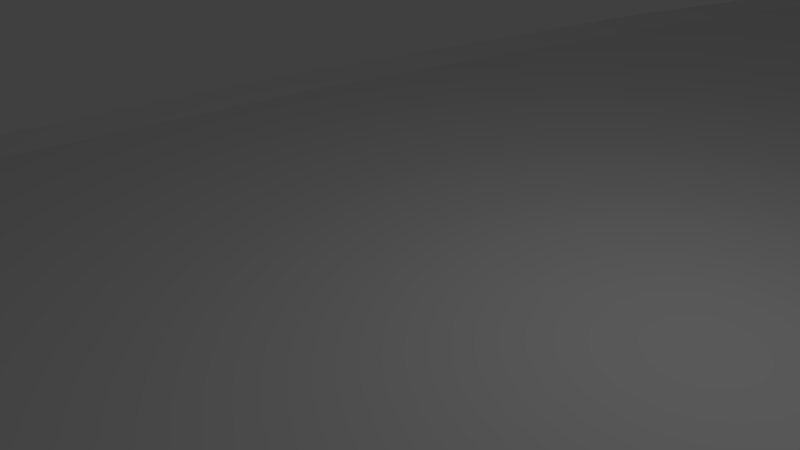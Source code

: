 # Source: 45D100LTrackStripped.blend  (saved by Blender 2.77.0; exported with 4.5.12 LTS)
import bpy
from mathutils import Matrix  # noqa: F401  (used for matrix-valued properties, if any)

bpy.ops.wm.read_factory_settings(use_empty=True)
scene = bpy.context.scene
scene.name = 'Scene'

# ---- collections
col_collection_1 = bpy.data.collections.new('Collection 1'); scene.collection.children.link(col_collection_1)

# ---- materials (node trees are filled in below, after node groups)
mat_material = bpy.data.materials.new('Material')
mat_material.alpha_threshold = 0.0
mat_material.use_transparent_shadow = False
mat_material.roughness = 0.5
mat_material.line_color = (0.0, 0.0, 0.0, 1.0)

# ---- material node trees

# ---- world
world_world = bpy.data.worlds.new('World'); scene.world = world_world
world_world.color = (0.05088, 0.05088, 0.05088)
world_world.use_sun_shadow = False
world_world.sun_shadow_jitter_overblur = 0.0
world_world.cycles.sampling_method = 'MANUAL'

# ---- cameras
cam_camera = bpy.data.cameras.new('Camera')
cam_camera.clip_end = 100.0
cam_camera.lens = 35.0
cam_camera.sensor_width = 32.0
cam_camera.sensor_height = 18.0
cam_camera.ortho_scale = 7.314
cam_camera.dof.focus_distance = 0.0
cam_camera.dof.aperture_fstop = 128.0

# ---- lights
light_lamp = bpy.data.lights.new('Lamp', 'POINT')
light_lamp.transmission_factor = 0.0
light_lamp.cutoff_distance = 30.0
light_lamp.energy = 100.0
light_lamp.shadow_buffer_clip_start = 1.001
light_lamp.shadow_soft_size = 0.1
light_lamp.shadow_maximum_resolution = 0.006
light_lamp.use_absolute_resolution = True

# ---- meshes
me_cube = bpy.data.meshes.new('Cube')
me_cube.from_pydata([(7.5, -0.01667, 15.0), (7.5, 0.01667, 15.0), (8.14, -0.01667, 15.0), (8.14, 0.07367, 15.0), (-7.5, -0.01667, 15.0), (-7.5, 0.01667, 15.0), (0.0, -0.01667, 15.0), (0.0, 0.01667, 15.0), (-8.14, -0.01667, 15.0), (-8.14, 0.07367, 15.0), (7.852, -0.01667, 6.938), (7.852, 0.01667, 6.938), (8.489, -0.01667, 6.994), (8.489, 0.07367, 6.994), (-7.091, -0.01667, 5.631), (-7.091, 0.01667, 5.631), (0.3805, -0.01667, 6.284), (0.3805, 0.01667, 6.284), (-7.728, -0.01667, 5.575), (-7.728, 0.07367, 5.575), (8.905, -0.01667, -1.062), (8.905, 0.01667, -1.062), (9.535, -0.01667, -0.9514), (9.535, 0.07367, -0.9514), (-5.867, -0.01667, -3.667), (-5.867, 0.01667, -3.667), (1.519, -0.01667, -2.365), (1.519, 0.01667, -2.365), (-6.497, -0.01667, -3.778), (-6.497, 0.07367, -3.778), (10.65, -0.01667, -8.941), (10.65, 0.01667, -8.941), (11.27, -0.01667, -8.775), (11.27, 0.07367, -8.775), (-3.837, -0.01667, -12.82), (-3.837, 0.01667, -12.82), (3.407, -0.01667, -10.88), (3.407, 0.01667, -10.88), (-4.455, -0.01667, -12.99), (-4.455, 0.07367, -12.99), (13.08, -0.01667, -16.64), (13.08, 0.01667, -16.64), (13.68, -0.01667, -16.42), (13.68, 0.07367, -16.42), (-1.017, -0.01667, -21.77), (-1.017, 0.01667, -21.77), (6.031, -0.01667, -19.2), (6.031, 0.01667, -19.2), (-1.618, -0.01667, -21.99), (-1.618, 0.07367, -21.99), (16.17, -0.01667, -24.09), (16.17, 0.01667, -24.09), (16.75, -0.01667, -23.82), (16.75, 0.07367, -23.82), (2.572, -0.01667, -30.43), (2.572, 0.01667, -30.43), (9.369, -0.01667, -27.26), (9.369, 0.01667, -27.26), (1.992, -0.01667, -30.7), (1.992, 0.07367, -30.7), (19.89, -0.01667, -31.25), (19.89, 0.01667, -31.25), (20.45, -0.01667, -30.93), (20.45, 0.07367, -30.93), (6.902, -0.01667, -38.75), (6.902, 0.01667, -38.75), (13.4, -0.01667, -35.0), (13.4, 0.01667, -35.0), (6.348, -0.01667, -39.07), (6.348, 0.07367, -39.07), (24.23, -0.01667, -38.06), (24.23, 0.01667, -38.06), (24.75, -0.01667, -37.69), (24.75, 0.07367, -37.69), (11.94, -0.01667, -46.66), (11.94, 0.01667, -46.66), (18.08, -0.01667, -42.36), (18.08, 0.01667, -42.36), (11.42, -0.01667, -47.03), (11.42, 0.07367, -47.03), (29.14, -0.01667, -44.46), (29.14, 0.01667, -44.46), (29.63, -0.01667, -44.05), (29.63, 0.07367, -44.05), (17.65, -0.01667, -54.1), (17.65, 0.01667, -54.1), (23.4, -0.01667, -49.28), (23.4, 0.01667, -49.28), (17.16, -0.01667, -54.51), (17.16, 0.07367, -54.51), (34.59, -0.01667, -50.41), (34.59, 0.01667, -50.41), (35.04, -0.01667, -49.96), (35.04, 0.07367, -49.96), (23.99, -0.01667, -61.01), (23.99, 0.01667, -61.01), (29.29, -0.01667, -55.71), (29.29, 0.01667, -55.71), (23.53, -0.01667, -61.47), (23.53, 0.07367, -61.47)], [], [(5, 15, 19, 9), (0, 1, 7, 6), (0, 10, 12, 2), (4, 6, 7, 5), (14, 15, 25, 24), (19, 29, 28, 18), (7, 1, 11, 17), (5, 7, 17, 15), (3, 13, 11, 1), (9, 19, 18, 8), (1, 11, 10, 0), (4, 5, 15, 14), (2, 12, 13, 3), (8, 18, 14, 4), (0, 6, 16, 10), (6, 4, 14, 16), (25, 35, 39, 29), (20, 30, 32, 22), (12, 22, 23, 13), (18, 28, 24, 14), (11, 21, 20, 10), (16, 14, 24, 26), (10, 20, 22, 12), (15, 25, 29, 19), (10, 16, 26, 20), (15, 17, 27, 25), (13, 23, 21, 11), (17, 11, 21, 27), (32, 42, 43, 33), (34, 35, 45, 44), (20, 26, 36, 30), (25, 27, 37, 35), (23, 33, 31, 21), (27, 21, 31, 37), (29, 39, 38, 28), (24, 25, 35, 34), (22, 32, 33, 23), (28, 38, 34, 24), (21, 31, 30, 20), (26, 24, 34, 36), (40, 46, 56, 50), (45, 55, 59, 49), (38, 48, 44, 34), (31, 41, 40, 30), (36, 34, 44, 46), (30, 40, 42, 32), (35, 45, 49, 39), (30, 36, 46, 40), (35, 37, 47, 45), (33, 43, 41, 31), (37, 31, 41, 47), (39, 49, 48, 38), (52, 62, 63, 53), (54, 55, 65, 64), (45, 47, 57, 55), (43, 53, 51, 41), (47, 41, 51, 57), (49, 59, 58, 48), (44, 45, 55, 54), (42, 52, 53, 43), (48, 58, 54, 44), (41, 51, 50, 40), (46, 44, 54, 56), (40, 50, 52, 42), (65, 67, 77, 75), (60, 66, 76, 70), (58, 68, 64, 54), (51, 61, 60, 50), (56, 54, 64, 66), (50, 60, 62, 52), (55, 65, 69, 59), (50, 56, 66, 60), (55, 57, 67, 65), (53, 63, 61, 51), (57, 51, 61, 67), (59, 69, 68, 58), (78, 88, 84, 74), (72, 82, 83, 73), (63, 73, 71, 61), (67, 61, 71, 77), (69, 79, 78, 68), (64, 65, 75, 74), (62, 72, 73, 63), (68, 78, 74, 64), (61, 71, 70, 60), (66, 64, 74, 76), (60, 70, 72, 62), (65, 75, 79, 69), (83, 93, 91, 81), (85, 87, 97, 95), (71, 81, 80, 70), (76, 74, 84, 86), (70, 80, 82, 72), (75, 85, 89, 79), (70, 76, 86, 80), (75, 77, 87, 85), (73, 83, 81, 71), (77, 71, 81, 87), (79, 89, 88, 78), (74, 75, 85, 84), (91, 93, 92, 90), (95, 94, 98, 99), (87, 81, 91, 97), (89, 99, 98, 88), (84, 85, 95, 94), (82, 92, 93, 83), (88, 98, 94, 84), (81, 91, 90, 80), (86, 84, 94, 96), (80, 90, 92, 82), (85, 95, 99, 89), (80, 86, 96, 90), (8, 4, 5, 9), (0, 2, 3, 1), (96, 97, 91, 90), (94, 95, 97, 96)])
me_cube.materials.append(mat_material)
me_cube.use_remesh_preserve_volume = False
me_cube.use_remesh_preserve_attributes = False
me_cube.use_mirror_vertex_groups = False
me_cube.update()

# ---- objects
ob_cube = bpy.data.objects.new('Cube', me_cube)
ob_lamp = bpy.data.objects.new('Lamp', light_lamp)
ob_camera = bpy.data.objects.new('Camera', cam_camera)

# ---- transforms, parenting, visibility, modifiers, constraints
ob_cube.location = (0.0, 0.0, 0.0)
ob_cube.rotation_euler = (1.571, 0.0, 0.0)
ob_cube.scale = (1.0, 3.0, 1.0)
ob_cube.lock_rotations_4d = False
ob_cube.empty_display_type = 'ARROWS'
ob_cube.lineart.crease_threshold = 0.0
ob_lamp.location = (4.076, 1.005, 5.904)
ob_lamp.rotation_euler = (0.6503, 0.05522, 1.866)
ob_lamp.lock_rotations_4d = False
ob_lamp.empty_display_type = 'ARROWS'
ob_lamp.color = (0.0, 0.0, 0.0, 0.0)
ob_lamp.lineart.crease_threshold = 0.0
ob_camera.location = (7.481, -6.508, 5.344)
ob_camera.rotation_euler = (1.109, 0.01082, 0.8149)
ob_camera.lock_rotations_4d = False
ob_camera.empty_display_type = 'ARROWS'
ob_camera.color = (0.0, 0.0, 0.0, 0.0)
ob_camera.display_type = 'WIRE'
ob_camera.lineart.crease_threshold = 0.0

# ---- collection membership
col_collection_1.objects.link(ob_cube)
col_collection_1.objects.link(ob_lamp)
col_collection_1.objects.link(ob_camera)

# ---- scene / render settings (as saved in the file)
scene.camera = ob_camera
scene.frame_start = 1; scene.frame_end = 250; scene.frame_set(1)
scene.render.engine = 'BLENDER_EEVEE_NEXT'
scene.render.resolution_percentage = 50
scene.render.dither_intensity = 0.0
scene.cycles.use_denoising = False
scene.cycles.samples = 128
scene.cycles.sampling_pattern = 'TABULATED_SOBOL'
scene.cycles.light_sampling_threshold = 0.0
scene.cycles.use_adaptive_sampling = False
scene.cycles.use_light_tree = False
scene.cycles.blur_glossy = 0.0
scene.cycles.sample_clamp_indirect = 0.0
scene.view_settings.view_transform = 'Standard'
bpy.context.view_layer.update()
